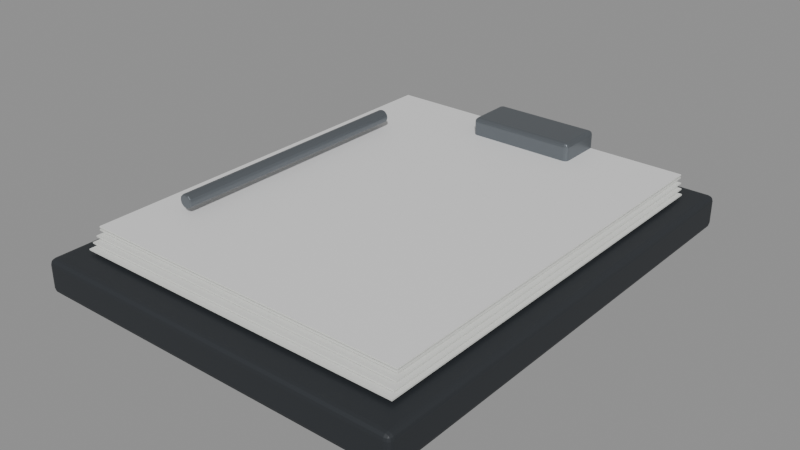 # Source: LB_RecordKit.blend  (saved by Blender 5.2.45; exported with 4.5.12 LTS)
import bpy
from mathutils import Matrix  # noqa: F401  (used for matrix-valued properties, if any)

bpy.ops.wm.read_factory_settings(use_empty=True)
scene = bpy.context.scene
scene.name = 'Scene'

# ---- materials (node trees are filled in below, after node groups)
mat_bp_dark = bpy.data.materials.new('BP_Dark')
mat_bp_dark.diffuse_color = (0.024, 0.028, 0.033, 1.0)
mat_bp_paper = bpy.data.materials.new('BP_Paper')
mat_bp_paper.diffuse_color = (0.74, 0.75, 0.72, 1.0)
mat_lb_steel = bpy.data.materials.new('LB_Steel')
mat_lb_steel.diffuse_color = (0.18, 0.2, 0.22, 1.0)
mat_lb_record_01 = bpy.data.materials.new('LB_Record_01')
mat_lb_record_01.diffuse_color = (0.55, 0.58, 0.56, 1.0)

# ---- material node trees
mat_bp_dark.use_nodes = True; mat_bp_dark.node_tree.nodes.clear()
_N = mat_bp_dark.node_tree.nodes; _L = mat_bp_dark.node_tree.links
n0 = _N.new('ShaderNodeBsdfPrincipled'); n0.name = 'Principled BSDF'; n0.location = (-200, 100)
n0.inputs[0].default_value = (0.024, 0.028, 0.033, 1.0)
n0.inputs[1].default_value = 0.1
n0.inputs[2].default_value = 0.55
n0.inputs[10].default_value = 0.005
n1 = _N.new('ShaderNodeOutputMaterial'); n1.name = 'Material Output'; n1.location = (200, 100)
_L.new(n0.outputs[0], n1.inputs[0])
n1.is_active_output = True
mat_bp_paper.use_nodes = True; mat_bp_paper.node_tree.nodes.clear()
_N = mat_bp_paper.node_tree.nodes; _L = mat_bp_paper.node_tree.links
n0 = _N.new('ShaderNodeBsdfPrincipled'); n0.name = 'Principled BSDF'; n0.location = (-200, 100)
n0.inputs[0].default_value = (0.74, 0.75, 0.72, 1.0)
n0.inputs[2].default_value = 0.85
n0.inputs[10].default_value = 0.005
n1 = _N.new('ShaderNodeOutputMaterial'); n1.name = 'Material Output'; n1.location = (200, 100)
_L.new(n0.outputs[0], n1.inputs[0])
n1.is_active_output = True
mat_lb_steel.use_nodes = True; mat_lb_steel.node_tree.nodes.clear()
_N = mat_lb_steel.node_tree.nodes; _L = mat_lb_steel.node_tree.links
n0 = _N.new('ShaderNodeBsdfPrincipled'); n0.name = 'Principled BSDF'; n0.location = (-200, 100)
n0.inputs[0].default_value = (0.18, 0.2, 0.22, 1.0)
n0.inputs[1].default_value = 0.75
n0.inputs[2].default_value = 0.38
n0.inputs[10].default_value = 0.005
n1 = _N.new('ShaderNodeOutputMaterial'); n1.name = 'Material Output'; n1.location = (200, 100)
_L.new(n0.outputs[0], n1.inputs[0])
n1.is_active_output = True
mat_lb_record_01.use_nodes = True; mat_lb_record_01.node_tree.nodes.clear()
_N = mat_lb_record_01.node_tree.nodes; _L = mat_lb_record_01.node_tree.links
n0 = _N.new('ShaderNodeBsdfPrincipled'); n0.name = 'Principled BSDF'; n0.location = (-200, 100)
n0.inputs[10].default_value = 0.005
n1 = _N.new('ShaderNodeOutputMaterial'); n1.name = 'Material Output'; n1.location = (200, 100)
_L.new(n0.outputs[0], n1.inputs[0])
n1.is_active_output = True

# ---- meshes
me_clipboard = bpy.data.meshes.new('Clipboard')
me_clipboard.from_pydata([(0.135, 0.17, 0.0), (-0.135, 0.17, 0.0), (-0.135, -0.17, 0.0), (0.135, -0.17, 0.0), (0.135, 0.17, 0.024), (-0.135, 0.17, 0.024), (-0.135, -0.17, 0.024), (0.135, -0.17, 0.024)], [], [(0, 3, 2, 1), (4, 5, 6, 7), (0, 1, 5, 4), (1, 2, 6, 5), (2, 3, 7, 6), (3, 0, 4, 7)])
_uv = me_clipboard.uv_layers.new(name='UVMap')
_uv.uv.foreach_set('vector', [0.135, 0.17, 0.135, -0.17, -0.135, -0.17, -0.135, 0.17, 0.135, 0.17, -0.135, 0.17, -0.135, -0.17, 0.135, -0.17, 0.135, 0.0, -0.135, 0.0, -0.135, 0.024, 0.135, 0.024, 0.17, 0.0, -0.17, 0.0, -0.17, 0.024, 0.17, 0.024, -0.135, 0.0, 0.135, 0.0, 0.135, 0.024, -0.135, 0.024, -0.17, 0.0, 0.17, 0.0, 0.17, 0.024, -0.17, 0.024])
me_clipboard.materials.append(mat_bp_dark)
me_clipboard.update()
me_protocol_paper = bpy.data.meshes.new('Protocol_Paper')
me_protocol_paper.from_pydata([(0.12, 0.15, 0.0265), (-0.12, 0.15, 0.0265), (-0.12, -0.15, 0.0265), (0.12, -0.15, 0.0265), (0.12, 0.15, 0.0275), (-0.12, 0.15, 0.0275), (-0.12, -0.15, 0.0275), (0.12, -0.15, 0.0275)], [], [(0, 3, 2, 1), (4, 5, 6, 7), (0, 1, 5, 4), (1, 2, 6, 5), (2, 3, 7, 6), (3, 0, 4, 7)])
_uv = me_protocol_paper.uv_layers.new(name='UVMap')
_uv.uv.foreach_set('vector', [0.12, 0.15, 0.12, -0.15, -0.12, -0.15, -0.12, 0.15, 0.12, 0.15, -0.12, 0.15, -0.12, -0.15, 0.12, -0.15, 0.12, 0.0265, -0.12, 0.0265, -0.12, 0.0275, 0.12, 0.0275, 0.15, 0.0265, -0.15, 0.0265, -0.15, 0.0275, 0.15, 0.0275, -0.12, 0.0265, 0.12, 0.0265, 0.12, 0.0275, -0.12, 0.0275, -0.15, 0.0265, 0.15, 0.0265, 0.15, 0.0275, -0.15, 0.0275])
me_protocol_paper.materials.append(mat_bp_paper)
me_protocol_paper.update()
me_protocol_paper_001 = bpy.data.meshes.new('Protocol_Paper.001')
me_protocol_paper_001.from_pydata([(0.117, 0.155, 0.028), (-0.123, 0.155, 0.028), (-0.123, -0.145, 0.028), (0.117, -0.145, 0.028), (0.117, 0.155, 0.029), (-0.123, 0.155, 0.029), (-0.123, -0.145, 0.029), (0.117, -0.145, 0.029)], [], [(0, 3, 2, 1), (4, 5, 6, 7), (0, 1, 5, 4), (1, 2, 6, 5), (2, 3, 7, 6), (3, 0, 4, 7)])
_uv = me_protocol_paper_001.uv_layers.new(name='UVMap')
_uv.uv.foreach_set('vector', [0.117, 0.155, 0.117, -0.145, -0.123, -0.145, -0.123, 0.155, 0.117, 0.155, -0.123, 0.155, -0.123, -0.145, 0.117, -0.145, 0.117, 0.028, -0.123, 0.028, -0.123, 0.029, 0.117, 0.029, 0.155, 0.028, -0.145, 0.028, -0.145, 0.029, 0.155, 0.029, -0.123, 0.028, 0.117, 0.028, 0.117, 0.029, -0.123, 0.029, -0.145, 0.028, 0.155, 0.028, 0.155, 0.029, -0.145, 0.029])
me_protocol_paper_001.materials.append(mat_bp_paper)
me_protocol_paper_001.update()
me_protocol_paper_002 = bpy.data.meshes.new('Protocol_Paper.002')
me_protocol_paper_002.from_pydata([(0.114, 0.16, 0.0295), (-0.126, 0.16, 0.0295), (-0.126, -0.14, 0.0295), (0.114, -0.14, 0.0295), (0.114, 0.16, 0.0305), (-0.126, 0.16, 0.0305), (-0.126, -0.14, 0.0305), (0.114, -0.14, 0.0305)], [], [(0, 3, 2, 1), (4, 5, 6, 7), (0, 1, 5, 4), (1, 2, 6, 5), (2, 3, 7, 6), (3, 0, 4, 7)])
_uv = me_protocol_paper_002.uv_layers.new(name='UVMap')
_uv.uv.foreach_set('vector', [0.114, 0.16, 0.114, -0.14, -0.126, -0.14, -0.126, 0.16, 0.114, 0.16, -0.126, 0.16, -0.126, -0.14, 0.114, -0.14, 0.114, 0.0295, -0.126, 0.0295, -0.126, 0.0305, 0.114, 0.0305, 0.16, 0.0295, -0.14, 0.0295, -0.14, 0.0305, 0.16, 0.0305, -0.126, 0.0295, 0.114, 0.0295, 0.114, 0.0305, -0.126, 0.0305, -0.14, 0.0295, 0.16, 0.0295, 0.16, 0.0305, -0.14, 0.0305])
me_protocol_paper_002.materials.append(mat_bp_paper)
me_protocol_paper_002.update()
me_protocol_paper_003 = bpy.data.meshes.new('Protocol_Paper.003')
me_protocol_paper_003.from_pydata([(0.111, 0.165, 0.031), (-0.129, 0.165, 0.031), (-0.129, -0.135, 0.031), (0.111, -0.135, 0.031), (0.111, 0.165, 0.032), (-0.129, 0.165, 0.032), (-0.129, -0.135, 0.032), (0.111, -0.135, 0.032)], [], [(0, 3, 2, 1), (4, 5, 6, 7), (0, 1, 5, 4), (1, 2, 6, 5), (2, 3, 7, 6), (3, 0, 4, 7)])
_uv = me_protocol_paper_003.uv_layers.new(name='UVMap')
_uv.uv.foreach_set('vector', [0.111, 0.165, 0.111, -0.135, -0.129, -0.135, -0.129, 0.165, 0.111, 0.165, -0.129, 0.165, -0.129, -0.135, 0.111, -0.135, 0.111, 0.031, -0.129, 0.031, -0.129, 0.032, 0.111, 0.032, 0.165, 0.031, -0.135, 0.031, -0.135, 0.032, 0.165, 0.032, -0.129, 0.031, 0.111, 0.031, 0.111, 0.032, -0.129, 0.032, -0.135, 0.031, 0.165, 0.031, 0.165, 0.032, -0.135, 0.032])
me_protocol_paper_003.materials.append(mat_bp_paper)
me_protocol_paper_003.update()
me_binder_clip = bpy.data.meshes.new('Binder_Clip')
me_binder_clip.from_pydata([(0.04, 0.1675, 0.027), (-0.04, 0.1675, 0.027), (-0.04, 0.1325, 0.027), (0.04, 0.1325, 0.027), (0.04, 0.1675, 0.047), (-0.04, 0.1675, 0.047), (-0.04, 0.1325, 0.047), (0.04, 0.1325, 0.047)], [], [(0, 3, 2, 1), (4, 5, 6, 7), (0, 1, 5, 4), (1, 2, 6, 5), (2, 3, 7, 6), (3, 0, 4, 7)])
_uv = me_binder_clip.uv_layers.new(name='UVMap')
_uv.uv.foreach_set('vector', [0.04, 0.1675, 0.04, 0.1325, -0.04, 0.1325, -0.04, 0.1675, 0.04, 0.1675, -0.04, 0.1675, -0.04, 0.1325, 0.04, 0.1325, 0.04, 0.027, -0.04, 0.027, -0.04, 0.047, 0.04, 0.047, 0.1675, 0.027, 0.1325, 0.027, 0.1325, 0.047, 0.1675, 0.047, -0.04, 0.027, 0.04, 0.027, 0.04, 0.047, -0.04, 0.047, 0.1325, 0.027, 0.1675, 0.027, 0.1675, 0.047, 0.1325, 0.047])
me_binder_clip.materials.append(mat_lb_steel)
me_binder_clip.update()
me_cylinder = bpy.data.meshes.new('Cylinder')
me_cylinder.from_pydata([(0.0, 0.095, 0.005), (0.0, -0.095, 0.005), (0.0025, 0.095, 0.00433), (0.0025, -0.095, 0.00433), (0.00433, 0.095, 0.0025), (0.00433, -0.095, 0.0025), (0.005, 0.095, 1.548e-08), (0.005, -0.095, -1.548e-08), (0.00433, 0.095, -0.0025), (0.00433, -0.095, -0.0025), (0.0025, 0.095, -0.00433), (0.0025, -0.095, -0.00433), (0.0, 0.095, -0.005), (0.0, -0.095, -0.005), (-0.0025, 0.095, -0.00433), (-0.0025, -0.095, -0.00433), (-0.00433, 0.095, -0.0025), (-0.00433, -0.095, -0.0025), (-0.005, 0.095, 1.548e-08), (-0.005, -0.095, -1.548e-08), (-0.00433, 0.095, 0.0025), (-0.00433, -0.095, 0.0025), (-0.0025, 0.095, 0.00433), (-0.0025, -0.095, 0.00433)], [], [(0, 1, 3, 2), (2, 3, 5, 4), (4, 5, 7, 6), (6, 7, 9, 8), (8, 9, 11, 10), (10, 11, 13, 12), (12, 13, 15, 14), (14, 15, 17, 16), (16, 17, 19, 18), (18, 19, 21, 20), (3, 1, 23, 21, 19, 17, 15, 13, 11, 9, 7, 5), (20, 21, 23, 22), (22, 23, 1, 0), (0, 2, 4, 6, 8, 10, 12, 14, 16, 18, 20, 22)])
_uv = me_cylinder.uv_layers.new(name='UVMap')
_uv.uv.foreach_set('vector', [-0.1, 0.1, -0.1, -0.09, -0.0975, -0.09, -0.0975, 0.1, -0.0975, 0.1, -0.0975, -0.09, -0.09567, -0.09, -0.09567, 0.1, 0.1, 0.0455, -0.09, 0.0455, -0.09, 0.043, 0.1, 0.043, 0.1, 0.043, -0.09, 0.043, -0.09, 0.0405, 0.1, 0.0405, -0.09567, 0.1, -0.09567, -0.09, -0.0975, -0.09, -0.0975, 0.1, -0.0975, 0.1, -0.0975, -0.09, -0.1, -0.09, -0.1, 0.1, -0.1, 0.1, -0.1, -0.09, -0.1025, -0.09, -0.1025, 0.1, -0.1025, 0.1, -0.1025, -0.09, -0.1043, -0.09, -0.1043, 0.1, 0.1, 0.0405, -0.09, 0.0405, -0.09, 0.043, 0.1, 0.043, 0.1, 0.043, -0.09, 0.043, -0.09, 0.0455, 0.1, 0.0455, -0.0975, 0.04733, -0.1, 0.048, -0.1025, 0.04733, -0.1043, 0.0455, -0.105, 0.043, -0.1043, 0.0405, -0.1025, 0.03867, -0.1, 0.038, -0.0975, 0.03867, -0.09567, 0.0405, -0.095, 0.043, -0.09567, 0.0455, -0.1043, 0.1, -0.1043, -0.09, -0.1025, -0.09, -0.1025, 0.1, -0.1025, 0.1, -0.1025, -0.09, -0.1, -0.09, -0.1, 0.1, -0.1, 0.048, -0.0975, 0.04733, -0.09567, 0.0455, -0.095, 0.043, -0.09567, 0.0405, -0.0975, 0.03867, -0.1, 0.038, -0.1025, 0.03867, -0.1043, 0.0405, -0.105, 0.043, -0.1043, 0.0455, -0.1025, 0.04733])
me_cylinder.materials.append(mat_lb_steel)
me_cylinder.update()
me_paper_sheet = bpy.data.meshes.new('Paper_Sheet')
me_paper_sheet.from_pydata([(0.111, 0.165, 0.0328), (-0.129, 0.165, 0.0328), (-0.129, -0.135, 0.0328), (0.111, -0.135, 0.0328), (0.111, 0.165, 0.0338), (-0.129, 0.165, 0.0338), (-0.129, -0.135, 0.0338), (0.111, -0.135, 0.0338)], [], [(0, 3, 2, 1), (4, 5, 6, 7), (0, 1, 5, 4), (1, 2, 6, 5), (2, 3, 7, 6), (3, 0, 4, 7)])
_uv = me_paper_sheet.uv_layers.new(name='UVMap')
_uv.uv.foreach_set('vector', [0.111, 0.165, 0.111, -0.135, -0.129, -0.135, -0.129, 0.165, 0.111, 0.165, -0.129, 0.165, -0.129, -0.135, 0.111, -0.135, 0.111, 0.0328, -0.129, 0.0328, -0.129, 0.0338, 0.111, 0.0338, 0.165, 0.0328, -0.135, 0.0328, -0.135, 0.0338, 0.165, 0.0338, -0.129, 0.0328, 0.111, 0.0328, 0.111, 0.0338, -0.129, 0.0338, -0.135, 0.0328, 0.165, 0.0328, 0.165, 0.0338, -0.135, 0.0338])
me_paper_sheet.materials.append(mat_bp_paper)
me_paper_sheet.update()
me_readable_record = bpy.data.meshes.new('Readable_Record')
me_readable_record.from_pydata([(0.111, 0.165, 0.034), (-0.129, 0.165, 0.034), (-0.129, -0.135, 0.034), (0.111, -0.135, 0.034)], [], [(0, 1, 2, 3)])
_uv = me_readable_record.uv_layers.new(name='UVMap')
_uv.uv.foreach_set('vector', [1.0, 1.0, 0.0, 1.0, 0.0, 0.0, 1.0, 0.0])
me_readable_record.materials.append(mat_lb_record_01)
me_readable_record.update()

# ---- objects
ob_clipboard = bpy.data.objects.new('Clipboard', me_clipboard)
ob_protocol_paper = bpy.data.objects.new('Protocol_Paper', me_protocol_paper)
ob_protocol_paper_001 = bpy.data.objects.new('Protocol_Paper.001', me_protocol_paper_001)
ob_protocol_paper_002 = bpy.data.objects.new('Protocol_Paper.002', me_protocol_paper_002)
ob_protocol_paper_003 = bpy.data.objects.new('Protocol_Paper.003', me_protocol_paper_003)
ob_binder_clip = bpy.data.objects.new('Binder_Clip', me_binder_clip)
ob_pen = bpy.data.objects.new('Pen', me_cylinder)
ob_paper_sheet = bpy.data.objects.new('Paper_Sheet', me_paper_sheet)
ob_readable_record = bpy.data.objects.new('Readable_Record', me_readable_record)

# ---- transforms, parenting, visibility, modifiers, constraints
ob_clipboard.location = (0.0, 0.0, 0.0)
_m = ob_clipboard.modifiers.new('Manufactured_Bevel', 'BEVEL')
_m.width = 0.004
_m.width_pct = 0.004
_m.segments = 3
_m.angle_limit = 0.48
_m.harden_normals = True
_m = ob_clipboard.modifiers.new('Weighted_Normal', 'WEIGHTED_NORMAL')
_m.keep_sharp = True
ob_protocol_paper.location = (0.0, 0.0, 0.0)
ob_protocol_paper_001.location = (0.0, 0.0, 0.0)
ob_protocol_paper_002.location = (0.0, 0.0, 0.0)
ob_protocol_paper_003.location = (0.0, 0.0, 0.0)
ob_binder_clip.location = (0.0, 0.0, 0.0)
_m = ob_binder_clip.modifiers.new('Manufactured_Bevel', 'BEVEL')
_m.width = 0.003
_m.width_pct = 0.003
_m.segments = 3
_m.angle_limit = 0.48
_m.harden_normals = True
_m = ob_binder_clip.modifiers.new('Weighted_Normal', 'WEIGHTED_NORMAL')
_m.keep_sharp = True
ob_pen.location = (-0.1, 0.005, 0.043)
_m = ob_pen.modifiers.new('Edge_Bevel', 'BEVEL')
_m.width = 0.00075
_m.width_pct = 0.00075
_m.segments = 2
ob_paper_sheet.location = (0.0, 0.0, 0.0)
_m = ob_paper_sheet.modifiers.new('Manufactured_Bevel', 'BEVEL')
_m.width = 0.00015
_m.width_pct = 0.00015
_m.segments = 3
_m.angle_limit = 0.48
_m.harden_normals = True
_m = ob_paper_sheet.modifiers.new('Weighted_Normal', 'WEIGHTED_NORMAL')
_m.keep_sharp = True
ob_readable_record.location = (0.0, 0.0, 0.0)

# ---- collection membership
scene.collection.objects.link(ob_clipboard)
scene.collection.objects.link(ob_protocol_paper)
scene.collection.objects.link(ob_protocol_paper_001)
scene.collection.objects.link(ob_protocol_paper_002)
scene.collection.objects.link(ob_protocol_paper_003)
scene.collection.objects.link(ob_binder_clip)
scene.collection.objects.link(ob_pen)
scene.collection.objects.link(ob_paper_sheet)
scene.collection.objects.link(ob_readable_record)

# ---- scene / render settings (as saved in the file)
scene.frame_start = 1; scene.frame_end = 250; scene.frame_set(1)
scene.render.engine = 'BLENDER_EEVEE_NEXT'
scene.render.bake_bias = 0.0
scene.render.bake_samples = 0
scene.render.compositor_device = 'GPU'
scene.eevee.use_volume_custom_range = False
scene.eevee.fast_gi_thickness_near = 0.1
scene.eevee.fast_gi_thickness_far = 0.0
scene.eevee.ray_tracing_options.screen_trace_thickness = 0.1
bpy.context.view_layer.update()

# ---- added for rendering (the .blend has no active camera and no usable light): camera, sun + grey world if the file has none
cam_auto = bpy.data.cameras.new('AutoCamera')
cam_auto.lens = 50.0
cam_auto.sensor_width = 36.0
cam_auto.clip_end = 1000.0
ob_auto_camera = bpy.data.objects.new('AutoCamera', cam_auto)
scene.collection.objects.link(ob_auto_camera)
ob_auto_camera.location = (0.404148, -0.484978, 0.347319)
ob_auto_camera.rotation_euler = (1.09748, -7.21219e-08, 0.694738)
scene.camera = ob_auto_camera
light_auto_sun = bpy.data.lights.new('AutoSun', 'SUN')
light_auto_sun.energy = 3.0
light_auto_sun.angle = 0.0523599
ob_auto_sun = bpy.data.objects.new('AutoSun', light_auto_sun)
scene.collection.objects.link(ob_auto_sun)
ob_auto_sun.rotation_euler = (0.872665, 0.174533, 0.523599)
if scene.world is None:
    world_auto = bpy.data.worlds.new('AutoWorld')
    world_auto.color = (0.3, 0.3, 0.3)
    scene.world = world_auto
bpy.context.view_layer.update()
